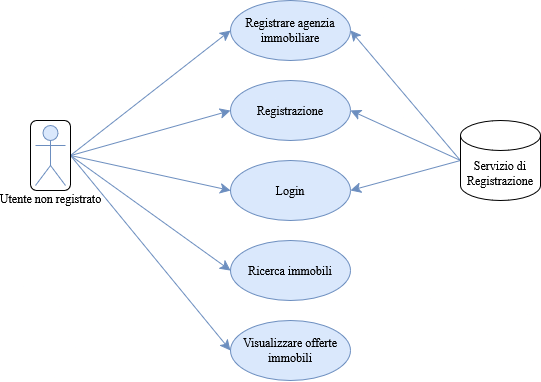

The diagram above was exported from draw.io. Its source (the exported page's mxGraphModel, read from the mxfile embedded in the PNG):
<mxGraphModel dx="315" dy="181" grid="1" gridSize="10" guides="1" tooltips="1" connect="1" arrows="1" fold="1" page="1" pageScale="1" pageWidth="827" pageHeight="1169" background="none" math="0" shadow="0">
  <root>
    <mxCell id="0" />
    <mxCell id="1" parent="0" />
    <mxCell id="3NWVcBYFqwOyfqp63vLd-2" style="edgeStyle=none;curved=1;rounded=0;orthogonalLoop=1;jettySize=auto;html=1;exitX=1;exitY=0.5;exitDx=0;exitDy=0;entryX=0;entryY=0.5;entryDx=0;entryDy=0;fontSize=12;startSize=8;endSize=8;fillColor=#dae8fc;strokeColor=#6c8ebf;" parent="1" source="Gw6ZlJRzPvrQgUH4JTlC-1" target="NwDK-UJqqJaXsO0JLRKO-2" edge="1">
      <mxGeometry relative="1" as="geometry" />
    </mxCell>
    <mxCell id="3NWVcBYFqwOyfqp63vLd-3" style="edgeStyle=none;curved=1;rounded=0;orthogonalLoop=1;jettySize=auto;html=1;exitX=1;exitY=0.5;exitDx=0;exitDy=0;entryX=0;entryY=0.5;entryDx=0;entryDy=0;fontSize=12;startSize=8;endSize=8;fillColor=#dae8fc;strokeColor=#6c8ebf;" parent="1" source="Gw6ZlJRzPvrQgUH4JTlC-1" target="NwDK-UJqqJaXsO0JLRKO-3" edge="1">
      <mxGeometry relative="1" as="geometry" />
    </mxCell>
    <mxCell id="3NWVcBYFqwOyfqp63vLd-4" style="edgeStyle=none;curved=1;rounded=0;orthogonalLoop=1;jettySize=auto;html=1;exitX=1;exitY=0.5;exitDx=0;exitDy=0;entryX=0;entryY=0.5;entryDx=0;entryDy=0;fontSize=12;startSize=8;endSize=8;fillColor=#dae8fc;strokeColor=#6c8ebf;" parent="1" source="Gw6ZlJRzPvrQgUH4JTlC-1" target="NwDK-UJqqJaXsO0JLRKO-4" edge="1">
      <mxGeometry relative="1" as="geometry" />
    </mxCell>
    <mxCell id="3NWVcBYFqwOyfqp63vLd-6" style="edgeStyle=none;curved=1;rounded=0;orthogonalLoop=1;jettySize=auto;html=1;exitX=1;exitY=0.5;exitDx=0;exitDy=0;entryX=0;entryY=0.5;entryDx=0;entryDy=0;fontSize=12;startSize=8;endSize=8;fillColor=#dae8fc;strokeColor=#6c8ebf;" parent="1" source="Gw6ZlJRzPvrQgUH4JTlC-1" target="NwDK-UJqqJaXsO0JLRKO-6" edge="1">
      <mxGeometry relative="1" as="geometry" />
    </mxCell>
    <mxCell id="NwDK-UJqqJaXsO0JLRKO-2" value="Registrare agenzia immobiliare" style="ellipse;whiteSpace=wrap;html=1;rounded=0;fillColor=#dae8fc;strokeColor=#6c8ebf;" parent="1" vertex="1">
      <mxGeometry x="320" y="400" width="120" height="60" as="geometry" />
    </mxCell>
    <mxCell id="NwDK-UJqqJaXsO0JLRKO-3" value="Registrazione" style="ellipse;whiteSpace=wrap;html=1;rounded=0;fillColor=#dae8fc;strokeColor=#6c8ebf;" parent="1" vertex="1">
      <mxGeometry x="320" y="480" width="120" height="60" as="geometry" />
    </mxCell>
    <mxCell id="NwDK-UJqqJaXsO0JLRKO-4" value="Login" style="ellipse;whiteSpace=wrap;html=1;rounded=0;fillColor=#dae8fc;strokeColor=#6c8ebf;" parent="1" vertex="1">
      <mxGeometry x="320" y="560" width="120" height="60" as="geometry" />
    </mxCell>
    <mxCell id="NwDK-UJqqJaXsO0JLRKO-5" value="Ricerca immobili" style="ellipse;whiteSpace=wrap;html=1;rounded=0;fillColor=#dae8fc;strokeColor=#6c8ebf;" parent="1" vertex="1">
      <mxGeometry x="320" y="640" width="120" height="60" as="geometry" />
    </mxCell>
    <mxCell id="NwDK-UJqqJaXsO0JLRKO-6" value="Visualizzare offerte immobili" style="ellipse;whiteSpace=wrap;html=1;rounded=0;fillColor=#dae8fc;strokeColor=#6c8ebf;" parent="1" vertex="1">
      <mxGeometry x="320" y="720" width="120" height="60" as="geometry" />
    </mxCell>
    <mxCell id="3NWVcBYFqwOyfqp63vLd-7" style="edgeStyle=none;curved=1;rounded=0;orthogonalLoop=1;jettySize=auto;html=1;exitX=0;exitY=0.5;exitDx=0;exitDy=0;exitPerimeter=0;entryX=1;entryY=0.5;entryDx=0;entryDy=0;fontSize=12;startSize=8;endSize=8;fillColor=#dae8fc;strokeColor=#6c8ebf;" parent="1" source="etb7i-2U7ktFEOz6GNKo-1" target="NwDK-UJqqJaXsO0JLRKO-2" edge="1">
      <mxGeometry relative="1" as="geometry" />
    </mxCell>
    <mxCell id="3NWVcBYFqwOyfqp63vLd-8" style="edgeStyle=none;curved=1;rounded=0;orthogonalLoop=1;jettySize=auto;html=1;exitX=0;exitY=0.5;exitDx=0;exitDy=0;exitPerimeter=0;entryX=1;entryY=0.5;entryDx=0;entryDy=0;fontSize=12;startSize=8;endSize=8;fillColor=#dae8fc;strokeColor=#6c8ebf;" parent="1" source="etb7i-2U7ktFEOz6GNKo-1" target="NwDK-UJqqJaXsO0JLRKO-3" edge="1">
      <mxGeometry relative="1" as="geometry" />
    </mxCell>
    <mxCell id="3NWVcBYFqwOyfqp63vLd-9" style="edgeStyle=none;curved=1;rounded=0;orthogonalLoop=1;jettySize=auto;html=1;exitX=0;exitY=0.5;exitDx=0;exitDy=0;exitPerimeter=0;entryX=1;entryY=0.5;entryDx=0;entryDy=0;fontSize=12;startSize=8;endSize=8;fillColor=#dae8fc;strokeColor=#6c8ebf;" parent="1" source="etb7i-2U7ktFEOz6GNKo-1" target="NwDK-UJqqJaXsO0JLRKO-4" edge="1">
      <mxGeometry relative="1" as="geometry" />
    </mxCell>
    <mxCell id="etb7i-2U7ktFEOz6GNKo-1" value="Servizio di Registrazione" style="shape=cylinder3;whiteSpace=wrap;html=1;boundedLbl=1;backgroundOutline=1;size=15;rounded=0;" parent="1" vertex="1">
      <mxGeometry x="550" y="520" width="80" height="80" as="geometry" />
    </mxCell>
    <mxCell id="3NWVcBYFqwOyfqp63vLd-5" style="edgeStyle=none;curved=1;rounded=0;orthogonalLoop=1;jettySize=auto;html=1;exitX=1;exitY=0.5;exitDx=0;exitDy=0;fontSize=12;startSize=8;endSize=8;entryX=0;entryY=0.5;entryDx=0;entryDy=0;fillColor=#dae8fc;strokeColor=#6c8ebf;" parent="1" source="Gw6ZlJRzPvrQgUH4JTlC-1" target="NwDK-UJqqJaXsO0JLRKO-5" edge="1">
      <mxGeometry relative="1" as="geometry">
        <mxPoint x="320" y="680" as="targetPoint" />
      </mxGeometry>
    </mxCell>
    <mxCell id="Gw6ZlJRzPvrQgUH4JTlC-1" value="" style="rounded=1;whiteSpace=wrap;html=1;" vertex="1" parent="1">
      <mxGeometry x="120" y="520" width="40" height="70" as="geometry" />
    </mxCell>
    <mxCell id="NwDK-UJqqJaXsO0JLRKO-1" value="Utente non registrato" style="shape=umlActor;verticalLabelPosition=bottom;verticalAlign=top;html=1;rounded=0;fillColor=#dae8fc;strokeColor=#6c8ebf;" parent="1" vertex="1">
      <mxGeometry x="125" y="525" width="30" height="60" as="geometry" />
    </mxCell>
  </root>
</mxGraphModel>